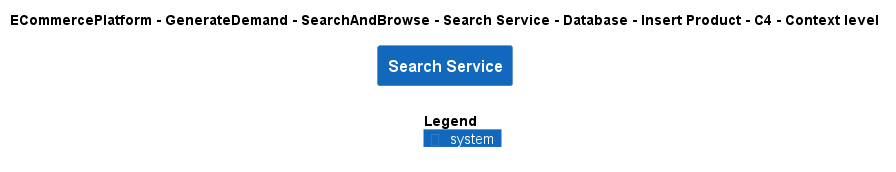

The diagram above was rendered by PlantUML. Its source (embedded in the PNG):
@startuml
!include ..\..\..\..\..\..\..\..\..\.c4s\C4_Context.puml

AddElementTag("c4interflow:lifecycle:new", $bgColor=green, $fontColor=#ffffff, $borderColor=green, $shadowing="False")
AddElementTag("c4interflow:lifecycle:changed", $bgColor=orange, $fontColor=#ffffff, $borderColor=orange, $shadowing="False")
AddElementTag("c4interflow:lifecycle:removed", $bgColor=red, $fontColor=#ffffff, $borderColor=red, $shadowing="False")

AddRelTag("c4interflow:lifecycle:new", $textColor=green, $lineColor=green)
AddRelTag("c4interflow:lifecycle:changed", $textColor=orange, $lineColor=orange)
AddRelTag("c4interflow:lifecycle:removed", $textColor=red, $lineColor=red)

SHOW_PERSON_PORTRAIT()
LAYOUT_TOP_DOWN()

skinparam linetype polyline

title ECommercePlatform - GenerateDemand - SearchAndBrowse - Search Service - Database - Insert Product - C4 - Context level

System(ECommercePlatform.GenerateDemand.SearchAndBrowse.SoftwareSystems.SearchService, "Search Service", "")



SHOW_LEGEND()
@enduml